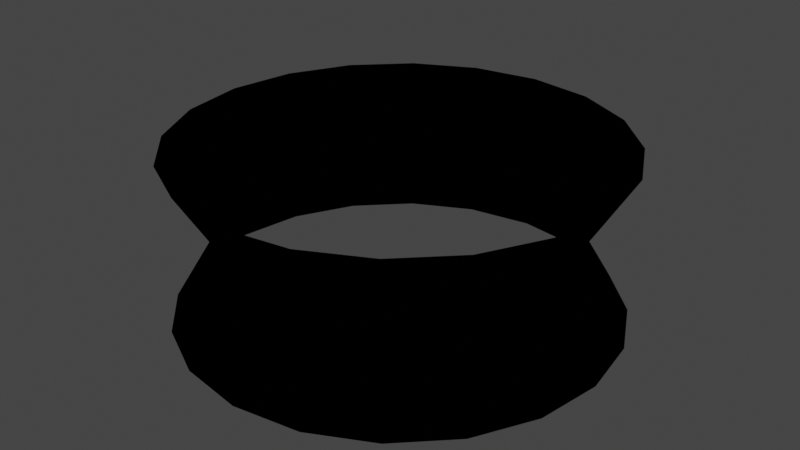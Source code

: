 # Source: CMDL_EB18FD67.blend  (saved by Blender 3.1.7; exported with 4.5.12 LTS)
import bpy
from mathutils import Matrix  # noqa: F401  (used for matrix-valued properties, if any)

bpy.ops.wm.read_factory_settings(use_empty=True)
scene = bpy.context.scene
scene.name = 'CMDL_EB18FD67'

# ---- collections
col_render = bpy.data.collections.new('Render'); scene.collection.children.link(col_render)

# ---- images (referenced by path relative to the original .blend; pixels are not part of the script)
import os
ASSET_DIR = os.environ.get("B2B_ASSET_DIR", "")  # directory of the original .blend (textures are referenced by path, not embedded)
HERE = os.path.dirname(os.path.abspath(__file__))  # packed textures are extracted next to this script under _unpacked/

def load_image(name, relpath, width, height, colorspace="sRGB"):
    """Load a texture the original file referenced (path relative to the .blend, or extracted next to this script)."""
    p = next((c for c in (os.path.join(HERE, relpath), os.path.join(ASSET_DIR, relpath)) if relpath and os.path.exists(c)), "")
    if p:
        img = bpy.data.images.load(p, check_existing=True)
        img.name = name
    else:  # same state as the original file: an image datablock whose file is absent (Cycles renders it pink)
        img = bpy.data.images.new(name, width, height)
        img.source = "FILE"
        img.filepath = "//" + (relpath or name)
    img.colorspace_settings.name = colorspace
    return img
img_txtr_86e503da = load_image('TXTR_86E503DA', 'TXTR_86E503DA.png', 1024, 1024, 'sRGB')

# ---- materials (node trees are filled in below, after node groups)
mat_mat_0_0 = bpy.data.materials.new('MAT_0_0')
mat_mat_0_0.use_backface_culling = True
mat_mat_0_0.use_transparent_shadow = False
mat_mat_0_0.diffuse_color = (1.0, 1.0, 1.0, 1.0)

# ---- node groups
ng_heclopaqueoutput = bpy.data.node_groups.new('HECLOpaqueOutput', 'ShaderNodeTree')
_N = ng_heclopaqueoutput.nodes; _L = ng_heclopaqueoutput.links
ng_retroshader = bpy.data.node_groups.new('RetroShader', 'ShaderNodeTree')
_N = ng_retroshader.nodes; _L = ng_retroshader.links
ng_auto_smooth = bpy.data.node_groups.new('Auto Smooth', 'GeometryNodeTree')
_s = ng_auto_smooth.interface.new_socket(name='Geometry', in_out='OUTPUT', socket_type='NodeSocketGeometry')
_s = ng_auto_smooth.interface.new_socket(name='Geometry', in_out='INPUT', socket_type='NodeSocketGeometry')
_s = ng_auto_smooth.interface.new_socket(name='Angle', in_out='INPUT', socket_type='NodeSocketFloat')
_s.subtype = 'ANGLE'
_s.min_value = 0.0
_s.max_value = 3.142
ng_auto_smooth.is_modifier = True
_N = ng_auto_smooth.nodes; _L = ng_auto_smooth.links
n0 = _N.new('NodeGroupOutput'); n0.name = 'Group Output'; n0.location = (480, -100)
n1 = _N.new('NodeGroupInput'); n1.name = 'Group Input'; n1.location = (-420, -300)
n2 = _N.new('NodeGroupInput'); n2.name = 'Group Input.001'; n2.location = (-60, -100)
n3 = _N.new('GeometryNodeSetShadeSmooth'); n3.name = 'Set Shade Smooth'; n3.location = (120, -100)
n3.domain = 'EDGE'
n4 = _N.new('GeometryNodeSetShadeSmooth'); n4.name = 'Set Shade Smooth.001'; n4.location = (300, -100)
n5 = _N.new('GeometryNodeInputMeshEdgeAngle'); n5.name = 'Edge Angle'; n5.location = (-420, -220)
n6 = _N.new('GeometryNodeInputEdgeSmooth'); n6.name = 'Is Edge Smooth'; n6.location = (-60, -160)
n7 = _N.new('GeometryNodeInputShadeSmooth'); n7.name = 'Is Face Smooth'; n7.location = (-240, -340)
n8 = _N.new('FunctionNodeBooleanMath'); n8.name = 'Boolean Math'; n8.location = (-60, -220)
n9 = _N.new('FunctionNodeCompare'); n9.name = 'Compare'; n9.location = (-240, -180)
n9.operation = 'LESS_EQUAL'
_L.new(n5.outputs[0], n9.inputs[0])
_L.new(n4.outputs[0], n0.inputs[0])
_L.new(n1.outputs[1], n9.inputs[1])
_L.new(n9.outputs[0], n8.inputs[0])
_L.new(n7.outputs[0], n8.inputs[1])
_L.new(n2.outputs[0], n3.inputs[0])
_L.new(n6.outputs[0], n3.inputs[1])
_L.new(n3.outputs[0], n4.inputs[0])
_L.new(n8.outputs[0], n3.inputs[2])
n0.is_active_output = True

# ---- material node trees
mat_mat_0_0.use_nodes = True; mat_mat_0_0.node_tree.nodes.clear()
_N = mat_mat_0_0.node_tree.nodes; _L = mat_mat_0_0.node_tree.links
n0 = _N.new('NodeFrame'); n0.name = 'Frame'; n0.location = (0, 0)
n0.label = 'Textures'
n0.width = 150
n1 = _N.new('NodeFrame'); n1.name = 'Frame.001'; n1.location = (0, 0)
n1.label = 'Output'
n1.width = 150
n2 = _N.new('NodeFrame'); n2.name = 'Frame.002'; n2.location = (0, 0)
n2.label = 'Blend'
n2.width = 150
n3 = _N.new('ShaderNodeGroup'); n3.name = 'Blend'; n3.location = (480, 0)
n3.node_tree = ng_heclopaqueoutput
n4 = _N.new('ShaderNodeTexImage'); n4.name = 'Alpha'; n4.location = (-300, -4)
n4.label = 'Alpha'
n4.image = img_txtr_86e503da
n5 = _N.new('ShaderNodeUVMap'); n5.name = 'UV Map'; n5.location = (-540, 0)
n5.label = 'IDENTITY'
n5.uv_map = 'UV_0'
n6 = _N.new('ShaderNodeGroup'); n6.name = 'Output'; n6.location = (140, 0)
n6.node_tree = ng_retroshader
n6.inputs[0].default_value = (0.0, 0.0, 0.0, 0.0)
n6.inputs[2].default_value = (1.0, 1.0, 1.0, 1.0)
n6.inputs[3].default_value = (0.0, 0.0, 0.0, 0.0)
n6.inputs[4].default_value = (0.0, 0.0, 0.0, 0.0)
n6.inputs[5].default_value = (0.0, 0.0, 0.0, 0.0)
n6.inputs[6].default_value = (0.0, 0.0, 0.0, 0.0)
n6.inputs[7].default_value = (0.0, 0.0, 0.0, 0.0)
n6.inputs[9].default_value = 1.0
n3.parent = n2
n4.parent = n0
n5.parent = n0
n6.parent = n1
_L.new(n5.outputs[0], n4.inputs[0])
_L.new(n6.outputs[0], n3.inputs[0])
_L.new(n4.outputs[0], n6.inputs[1])
_L.new(n4.outputs[1], n6.inputs[8])

# ---- world
world_world = bpy.data.worlds.new('World'); scene.world = world_world
world_world.use_sun_shadow = False
world_world.sun_shadow_jitter_overblur = 0.0

# ---- meshes
me_cmdl_eb18fd67 = bpy.data.meshes.new('CMDL_EB18FD67')
me_cmdl_eb18fd67.from_pydata([(0.4755, 0.1545, 0.0), (0.4045, 0.2939, 0.0), (0.5264, 0.3823, 0.25), (0.6188, 0.201, 0.25), (0.2939, 0.4045, 0.0), (0.3824, 0.5262, 0.25), (0.1545, 0.4755, 0.0), (0.2011, 0.6186, 0.25), (0.0, 0.5, 0.0), (0.0, 0.6504, 0.25), (-0.1545, 0.4755, 0.0), (-0.2011, 0.6186, 0.25), (-0.2939, 0.4045, 0.0), (-0.3824, 0.5262, 0.25), (-0.4045, 0.2939, 0.0), (-0.5264, 0.3823, 0.25), (-0.4755, 0.1545, 0.0), (-0.6188, 0.201, 0.25), (-0.5, 0.0, 0.0), (-0.6506, 0.0, 0.25), (-0.4755, -0.1545, 0.0), (-0.6188, -0.201, 0.25), (-0.4045, -0.2939, 0.0), (-0.5264, -0.3823, 0.25), (-0.2939, -0.4045, 0.0), (-0.3824, -0.5262, 0.25), (-0.1545, -0.4755, 0.0), (-0.2011, -0.6186, 0.25), (0.0, -0.5, 0.0), (0.0, -0.6504, 0.25), (0.1545, -0.4755, 0.0), (0.2011, -0.6186, 0.25), (0.2939, -0.4045, 0.0), (0.3824, -0.5262, 0.25), (0.4045, -0.2939, 0.0), (0.5264, -0.3823, 0.25), (0.4755, -0.1545, 0.0), (0.6188, -0.201, 0.25), (0.5, 0.0, 0.0), (0.6506, 0.0, 0.25), (-0.6188, -0.201, -0.25), (-0.5264, -0.3823, -0.25), (-0.3824, -0.5262, -0.25), (-0.2011, -0.6186, -0.25), (0.0, -0.6504, -0.25), (0.2011, -0.6186, -0.25), (0.3824, -0.5262, -0.25), (0.5264, -0.3823, -0.25), (0.6188, -0.201, -0.25), (0.6506, 0.0, -0.25), (0.6188, 0.201, -0.25), (0.5264, 0.3823, -0.25), (0.3824, 0.5262, -0.25), (0.2011, 0.6186, -0.25), (0.0, 0.6504, -0.25), (-0.2011, 0.6186, -0.25), (-0.3824, 0.5262, -0.25), (-0.5264, 0.3823, -0.25), (-0.6188, 0.201, -0.25), (-0.6506, 0.0, -0.25), (0.4755, 0.1545, 0.0), (0.4045, 0.2939, 0.0), (0.5264, 0.3823, 0.25), (0.6188, 0.201, 0.25), (0.2939, 0.4045, 0.0), (0.3824, 0.5262, 0.25), (0.1545, 0.4755, 0.0), (0.2011, 0.6186, 0.25), (0.0, 0.5, 0.0), (0.0, 0.6504, 0.25), (-0.1545, 0.4755, 0.0), (-0.2011, 0.6186, 0.25), (-0.2939, 0.4045, 0.0), (-0.3824, 0.5262, 0.25), (-0.4045, 0.2939, 0.0), (-0.5264, 0.3823, 0.25), (-0.4755, 0.1545, 0.0), (-0.6188, 0.201, 0.25), (-0.5, 0.0, 0.0), (-0.6506, 0.0, 0.25), (-0.4755, -0.1545, 0.0), (-0.6188, -0.201, 0.25), (-0.4045, -0.2939, 0.0), (-0.5264, -0.3823, 0.25), (-0.2939, -0.4045, 0.0), (-0.3824, -0.5262, 0.25), (-0.1545, -0.4755, 0.0), (-0.2011, -0.6186, 0.25), (0.0, -0.5, 0.0), (0.0, -0.6504, 0.25), (0.1545, -0.4755, 0.0), (0.2011, -0.6186, 0.25), (0.2939, -0.4045, 0.0), (0.3824, -0.5262, 0.25), (0.4045, -0.2939, 0.0), (0.5264, -0.3823, 0.25), (0.4755, -0.1545, 0.0), (0.6188, -0.201, 0.25), (0.5, 0.0, 0.0), (0.6506, 0.0, 0.25), (-0.6188, -0.201, -0.25), (-0.5264, -0.3823, -0.25), (-0.3824, -0.5262, -0.25), (-0.2011, -0.6186, -0.25), (0.0, -0.6504, -0.25), (0.2011, -0.6186, -0.25), (0.3824, -0.5262, -0.25), (0.5264, -0.3823, -0.25), (0.6188, -0.201, -0.25), (0.6506, 0.0, -0.25), (0.6188, 0.201, -0.25), (0.5264, 0.3823, -0.25), (0.3824, 0.5262, -0.25), (0.2011, 0.6186, -0.25), (0.0, 0.6504, -0.25), (-0.2011, 0.6186, -0.25), (-0.3824, 0.5262, -0.25), (-0.5264, 0.3823, -0.25), (-0.6188, 0.201, -0.25), (-0.6506, 0.0, -0.25)], [], [(11, 10, 13), (10, 12, 13), (13, 12, 15), (12, 14, 15), (15, 14, 17), (14, 16, 17), (17, 16, 19), (16, 18, 19), (19, 18, 21), (18, 20, 21), (21, 20, 23), (20, 22, 23), (23, 22, 25), (22, 24, 25), (25, 24, 27), (24, 26, 27), (27, 26, 29), (26, 28, 29), (29, 28, 31), (28, 30, 31), (31, 30, 33), (30, 32, 33), (33, 32, 35), (32, 34, 35), (35, 34, 37), (34, 36, 37), (37, 36, 39), (36, 38, 39), (39, 38, 3), (38, 0, 3), (3, 0, 2), (0, 1, 2), (2, 1, 5), (1, 4, 5), (5, 4, 7), (4, 6, 7), (7, 6, 9), (6, 8, 9), (9, 8, 11), (8, 10, 11), (41, 20, 40), (20, 18, 40), (40, 18, 59), (18, 16, 59), (59, 16, 58), (16, 14, 58), (58, 14, 57), (14, 12, 57), (57, 12, 56), (12, 10, 56), (56, 10, 55), (10, 8, 55), (55, 8, 54), (62, 60, 63), (60, 98, 63), (63, 98, 99), (98, 96, 99), (99, 96, 97), (96, 94, 97), (97, 94, 95), (94, 92, 95), (95, 92, 93), (92, 90, 93), (93, 90, 91), (90, 88, 91), (91, 88, 89), (88, 86, 89), (89, 86, 87), (86, 84, 87), (87, 84, 85), (84, 82, 85), (85, 82, 83), (82, 80, 83), (83, 80, 81), (80, 78, 81), (81, 78, 79), (78, 76, 79), (79, 76, 77), (76, 74, 77), (77, 74, 75), (74, 72, 75), (75, 72, 73), (72, 70, 73), (73, 70, 71), (114, 68, 115), (68, 70, 115), (115, 70, 116), (70, 72, 116), (116, 72, 117), (72, 74, 117), (117, 74, 118), (74, 76, 118), (118, 76, 119), (76, 78, 119), (119, 78, 100), (78, 80, 100), (100, 80, 101), (20, 22, 41), (41, 22, 42), (22, 24, 42), (42, 24, 43), (24, 26, 43), (43, 26, 44), (26, 28, 44), (44, 28, 45), (28, 30, 45), (45, 30, 46), (30, 32, 46), (46, 32, 47), (32, 34, 47), (47, 34, 48), (34, 36, 48), (48, 36, 49), (36, 38, 49), (49, 38, 50), (38, 0, 50), (50, 0, 51), (0, 1, 51), (51, 1, 52), (1, 4, 52), (52, 4, 53), (4, 6, 53), (53, 6, 54), (6, 8, 54), (80, 101, 82), (101, 102, 82), (82, 102, 84), (102, 103, 84), (84, 103, 86), (103, 104, 86), (86, 104, 88), (104, 105, 88), (88, 105, 90), (105, 106, 90), (90, 106, 92), (106, 107, 92), (92, 107, 94), (107, 108, 94), (94, 108, 96), (108, 109, 96), (96, 109, 98), (109, 110, 98), (98, 110, 60), (110, 111, 60), (60, 111, 61), (111, 112, 61), (61, 112, 64), (112, 113, 64), (64, 113, 66), (113, 114, 66), (66, 114, 68), (60, 62, 61), (62, 65, 61), (61, 65, 64), (65, 67, 64), (64, 67, 66), (67, 69, 66), (66, 69, 68), (69, 71, 68), (68, 71, 70)])
me_cmdl_eb18fd67.polygons.foreach_set('use_smooth', [True] * 160)
_k = set([(0, 1), (0, 38), (1, 4), (4, 6), (6, 8), (8, 10), (8, 54), (10, 12), (12, 14), (14, 16), (16, 18), (18, 20), (20, 22), (20, 41), (22, 24), (24, 26), (26, 28), (28, 30), (30, 32), (32, 34), (34, 36), (36, 38), (60, 61), (60, 98), (61, 64), (64, 66), (66, 68), (68, 70), (68, 114), (70, 72), (72, 74), (74, 76), (76, 78), (78, 80), (80, 82), (80, 101), (82, 84), (84, 86), (86, 88), (88, 90), (90, 92), (92, 94), (94, 96), (96, 98)])
me_cmdl_eb18fd67.attributes.new('sharp_edge', 'BOOLEAN', 'EDGE').data.foreach_set('value', [ (min(e.vertices), max(e.vertices)) in _k for e in me_cmdl_eb18fd67.edges])
_uv = me_cmdl_eb18fd67.uv_layers.new(name='UV_0')
_uv.uv.foreach_set('vector', [-0.7999, 0.95, -0.8, 0.25, -0.5999, 0.95, -0.8, 0.25, -0.6, 0.25, -0.5999, 0.95, -0.5999, 0.95, -0.6, 0.25, -0.3999, 0.95, -0.6, 0.25, -0.4, 0.25, -0.3999, 0.95, -0.3999, 0.95, -0.4, 0.25, -0.1999, 0.95, -0.4, 0.25, -0.2, 0.25, -0.1999, 0.95, -0.1999, 0.95, -0.2, 0.25, 0.0, 0.95, -0.2, 0.25, 0.0, 0.25, 0.0, 0.95, 0.0, 0.95, 0.0, 0.25, 0.1999, 0.95, 0.0, 0.25, 0.2, 0.25, 0.1999, 0.95, 0.1999, 0.95, 0.2, 0.25, 0.3999, 0.95, 0.2, 0.25, 0.4, 0.25, 0.3999, 0.95, 0.3999, 0.95, 0.4, 0.25, 0.5999, 0.95, 0.4, 0.25, 0.6, 0.25, 0.5999, 0.95, 0.5999, 0.95, 0.6, 0.25, 0.7999, 0.95, 0.6, 0.25, 0.8, 0.25, 0.7999, 0.95, 0.7999, 0.95, 0.8, 0.25, 1.0, 0.95, 0.8, 0.25, 1.0, 0.25, 1.0, 0.95, 1.0, 0.95, 1.0, 0.25, 1.2, 0.95, 1.0, 0.25, 1.2, 0.25, 1.2, 0.95, 1.2, 0.95, 1.2, 0.25, 1.4, 0.95, 1.2, 0.25, 1.4, 0.25, 1.4, 0.95, 1.4, 0.95, 1.4, 0.25, 1.6, 0.95, 1.4, 0.25, 1.6, 0.25, 1.6, 0.95, 1.6, 0.95, 1.6, 0.25, 1.8, 0.95, 1.6, 0.25, 1.8, 0.25, 1.8, 0.95, 1.8, 0.95, 1.8, 0.25, 2.0, 0.95, 1.8, 0.25, 2.0, 0.25, 2.0, 0.95, 2.0, 0.95, 2.0, 0.25, 2.2, 0.95, 2.0, 0.25, 2.2, 0.25, 2.2, 0.95, 2.2, 0.95, 2.2, 0.25, 2.4, 0.95, 2.2, 0.25, 2.4, 0.25, 2.4, 0.95, 2.4, 0.95, 2.4, 0.25, 2.6, 0.95, 2.4, 0.25, 2.6, 0.25, 2.6, 0.95, 2.6, 0.95, 2.6, 0.25, 2.8, 0.95, 2.6, 0.25, 2.8, 0.25, 2.8, 0.95, 2.8, 0.95, 2.8, 0.25, 3.0, 0.95, 2.8, 0.25, 3.0, 0.25, 3.0, 0.95, 3.0, 0.95, 3.0, 0.25, 3.2, 0.95, 3.0, 0.25, 3.2, 0.25, 3.2, 0.95, 0.3999, 0.95, 0.2, 0.25, 0.1999, 0.95, 0.2, 0.25, 0.0, 0.25, 0.1999, 0.95, 0.1999, 0.95, 0.0, 0.25, 0.0, 0.95, 0.0, 0.25, -0.2, 0.25, 0.0, 0.95, 0.0, 0.95, -0.2, 0.25, -0.1999, 0.95, -0.2, 0.25, -0.4, 0.25, -0.1999, 0.95, -0.1999, 0.95, -0.4, 0.25, -0.3999, 0.95, -0.4, 0.25, -0.6, 0.25, -0.3999, 0.95, -0.3999, 0.95, -0.6, 0.25, -0.5999, 0.95, -0.6, 0.25, -0.8, 0.25, -0.5999, 0.95, -0.5999, 0.95, -0.8, 0.25, -0.7999, 0.95, -0.8, 0.25, -1.0, 0.25, -0.7999, 0.95, -0.7999, 0.95, -1.0, 0.25, -1.0, 0.95, 2.4, 0.95, 2.2, 0.25, 2.2, 0.95, 2.2, 0.25, 2.0, 0.25, 2.2, 0.95, 2.2, 0.95, 2.0, 0.25, 2.0, 0.95, 2.0, 0.25, 1.8, 0.25, 2.0, 0.95, 2.0, 0.95, 1.8, 0.25, 1.8, 0.95, 1.8, 0.25, 1.6, 0.25, 1.8, 0.95, 1.8, 0.95, 1.6, 0.25, 1.6, 0.95, 1.6, 0.25, 1.4, 0.25, 1.6, 0.95, 1.6, 0.95, 1.4, 0.25, 1.4, 0.95, 1.4, 0.25, 1.2, 0.25, 1.4, 0.95, 1.4, 0.95, 1.2, 0.25, 1.2, 0.95, 1.2, 0.25, 1.0, 0.25, 1.2, 0.95, 1.2, 0.95, 1.0, 0.25, 1.0, 0.95, 1.0, 0.25, 0.8, 0.25, 1.0, 0.95, 1.0, 0.95, 0.8, 0.25, 0.7999, 0.95, 0.8, 0.25, 0.6, 0.25, 0.7999, 0.95, 0.7999, 0.95, 0.6, 0.25, 0.5999, 0.95, 0.6, 0.25, 0.4, 0.25, 0.5999, 0.95, 0.5999, 0.95, 0.4, 0.25, 0.3999, 0.95, 0.4, 0.25, 0.2, 0.25, 0.3999, 0.95, 0.3999, 0.95, 0.2, 0.25, 0.1999, 0.95, 0.2, 0.25, 0.0, 0.25, 0.1999, 0.95, 0.1999, 0.95, 0.0, 0.25, 0.0, 0.95, 0.0, 0.25, -0.2, 0.25, 0.0, 0.95, 0.0, 0.95, -0.2, 0.25, -0.1999, 0.95, -0.2, 0.25, -0.4, 0.25, -0.1999, 0.95, -0.1999, 0.95, -0.4, 0.25, -0.3999, 0.95, -0.4, 0.25, -0.6, 0.25, -0.3999, 0.95, -0.3999, 0.95, -0.6, 0.25, -0.5999, 0.95, -0.6, 0.25, -0.8, 0.25, -0.5999, 0.95, -0.5999, 0.95, -0.8, 0.25, -0.7999, 0.95, -1.0, 0.95, -1.0, 0.25, -0.7999, 0.95, -1.0, 0.25, -0.8, 0.25, -0.7999, 0.95, -0.7999, 0.95, -0.8, 0.25, -0.5999, 0.95, -0.8, 0.25, -0.6, 0.25, -0.5999, 0.95, -0.5999, 0.95, -0.6, 0.25, -0.3999, 0.95, -0.6, 0.25, -0.4, 0.25, -0.3999, 0.95, -0.3999, 0.95, -0.4, 0.25, -0.1999, 0.95, -0.4, 0.25, -0.2, 0.25, -0.1999, 0.95, -0.1999, 0.95, -0.2, 0.25, 0.0, 0.95, -0.2, 0.25, 0.0, 0.25, 0.0, 0.95, 0.0, 0.95, 0.0, 0.25, 0.1999, 0.95, 0.0, 0.25, 0.2, 0.25, 0.1999, 0.95, 0.1999, 0.95, 0.2, 0.25, 0.3999, 0.95, 0.2, 0.25, 0.4, 0.25, 0.3999, 0.95, 0.3999, 0.95, 0.4, 0.25, 0.5999, 0.95, 0.4, 0.25, 0.6, 0.25, 0.5999, 0.95, 0.5999, 0.95, 0.6, 0.25, 0.7999, 0.95, 0.6, 0.25, 0.8, 0.25, 0.7999, 0.95, 0.7999, 0.95, 0.8, 0.25, 1.0, 0.95, 0.8, 0.25, 1.0, 0.25, 1.0, 0.95, 1.0, 0.95, 1.0, 0.25, 1.2, 0.95, 1.0, 0.25, 1.2, 0.25, 1.2, 0.95, 1.2, 0.95, 1.2, 0.25, 1.4, 0.95, 1.2, 0.25, 1.4, 0.25, 1.4, 0.95, 1.4, 0.95, 1.4, 0.25, 1.6, 0.95, 1.4, 0.25, 1.6, 0.25, 1.6, 0.95, 1.6, 0.95, 1.6, 0.25, 1.8, 0.95, 1.6, 0.25, 1.8, 0.25, 1.8, 0.95, 1.8, 0.95, 1.8, 0.25, 2.0, 0.95, 1.8, 0.25, 2.0, 0.25, 2.0, 0.95, 2.0, 0.95, 2.0, 0.25, 2.2, 0.95, 2.0, 0.25, 2.2, 0.25, 2.2, 0.95, 2.2, 0.95, 2.2, 0.25, 2.4, 0.95, 2.2, 0.25, 2.4, 0.25, 2.4, 0.95, 2.4, 0.95, 2.4, 0.25, 2.6, 0.95, 2.4, 0.25, 2.6, 0.25, 2.6, 0.95, 2.6, 0.95, 2.6, 0.25, 2.8, 0.95, 2.6, 0.25, 2.8, 0.25, 2.8, 0.95, 2.8, 0.95, 2.8, 0.25, 3.0, 0.95, 2.8, 0.25, 3.0, 0.25, 3.0, 0.95, 0.2, 0.25, 0.3999, 0.95, 0.4, 0.25, 0.3999, 0.95, 0.5999, 0.95, 0.4, 0.25, 0.4, 0.25, 0.5999, 0.95, 0.6, 0.25, 0.5999, 0.95, 0.7999, 0.95, 0.6, 0.25, 0.6, 0.25, 0.7999, 0.95, 0.8, 0.25, 0.7999, 0.95, 1.0, 0.95, 0.8, 0.25, 0.8, 0.25, 1.0, 0.95, 1.0, 0.25, 1.0, 0.95, 1.2, 0.95, 1.0, 0.25, 1.0, 0.25, 1.2, 0.95, 1.2, 0.25, 1.2, 0.95, 1.4, 0.95, 1.2, 0.25, 1.2, 0.25, 1.4, 0.95, 1.4, 0.25, 1.4, 0.95, 1.6, 0.95, 1.4, 0.25, 1.4, 0.25, 1.6, 0.95, 1.6, 0.25, 1.6, 0.95, 1.8, 0.95, 1.6, 0.25, 1.6, 0.25, 1.8, 0.95, 1.8, 0.25, 1.8, 0.95, 2.0, 0.95, 1.8, 0.25, 1.8, 0.25, 2.0, 0.95, 2.0, 0.25, 2.0, 0.95, 2.2, 0.95, 2.0, 0.25, 2.0, 0.25, 2.2, 0.95, 2.2, 0.25, 2.2, 0.95, 2.4, 0.95, 2.2, 0.25, 2.2, 0.25, 2.4, 0.95, 2.4, 0.25, 2.4, 0.95, 2.6, 0.95, 2.4, 0.25, 2.4, 0.25, 2.6, 0.95, 2.6, 0.25, 2.6, 0.95, 2.8, 0.95, 2.6, 0.25, 2.6, 0.25, 2.8, 0.95, 2.8, 0.25, 2.8, 0.95, 3.0, 0.95, 2.8, 0.25, 2.8, 0.25, 3.0, 0.95, 3.0, 0.25, 2.2, 0.25, 2.4, 0.95, 2.4, 0.25, 2.4, 0.95, 2.6, 0.95, 2.4, 0.25, 2.4, 0.25, 2.6, 0.95, 2.6, 0.25, 2.6, 0.95, 2.8, 0.95, 2.6, 0.25, 2.6, 0.25, 2.8, 0.95, 2.8, 0.25, 2.8, 0.95, 3.0, 0.95, 2.8, 0.25, 2.8, 0.25, 3.0, 0.95, 3.0, 0.25, 3.0, 0.95, 3.2, 0.95, 3.0, 0.25, 3.0, 0.25, 3.2, 0.95, 3.2, 0.25])
me_cmdl_eb18fd67.materials.append(mat_mat_0_0)
me_cmdl_eb18fd67.use_remesh_fix_poles = True
me_cmdl_eb18fd67.use_remesh_preserve_attributes = False
me_cmdl_eb18fd67.update()

# ---- objects
ob_cmdl_eb18fd67 = bpy.data.objects.new('CMDL_EB18FD67', me_cmdl_eb18fd67)

# ---- transforms, parenting, visibility, modifiers, constraints
ob_cmdl_eb18fd67.location = (0.0, 0.0, 0.0)
ob_cmdl_eb18fd67.show_transparent = True
_m = ob_cmdl_eb18fd67.modifiers.new('Auto Smooth', 'NODES')
_m.node_group = ng_auto_smooth
_gi = [s.identifier for s in ng_auto_smooth.interface.items_tree if s.item_type == 'SOCKET' and s.in_out == 'INPUT']
_m[_gi[1]] = 3.142  # Angle

# ---- collection membership
col_render.objects.link(ob_cmdl_eb18fd67)

# ---- scene / render settings (as saved in the file)
scene.frame_start = 1; scene.frame_end = 250; scene.frame_set(1)
scene.render.engine = 'BLENDER_EEVEE_NEXT'
scene.cycles.sampling_pattern = 'TABULATED_SOBOL'
scene.cycles.use_light_tree = False
scene.view_settings.view_transform = 'Filmic'
bpy.context.view_layer.update()

# ---- added for rendering (the .blend has no active camera and no usable light): camera, sun
cam_auto = bpy.data.cameras.new('AutoCamera')
cam_auto.lens = 50.0
cam_auto.sensor_width = 36.0
cam_auto.clip_end = 1000.0
ob_auto_camera = bpy.data.objects.new('AutoCamera', cam_auto)
scene.collection.objects.link(ob_auto_camera)
ob_auto_camera.location = (1.76411, -2.11694, 1.41129)
ob_auto_camera.rotation_euler = (1.09748, -7.21219e-08, 0.694738)
scene.camera = ob_auto_camera
light_auto_sun = bpy.data.lights.new('AutoSun', 'SUN')
light_auto_sun.energy = 3.0
light_auto_sun.angle = 0.0523599
ob_auto_sun = bpy.data.objects.new('AutoSun', light_auto_sun)
scene.collection.objects.link(ob_auto_sun)
ob_auto_sun.rotation_euler = (0.872665, 0.174533, 0.523599)
bpy.context.view_layer.update()
